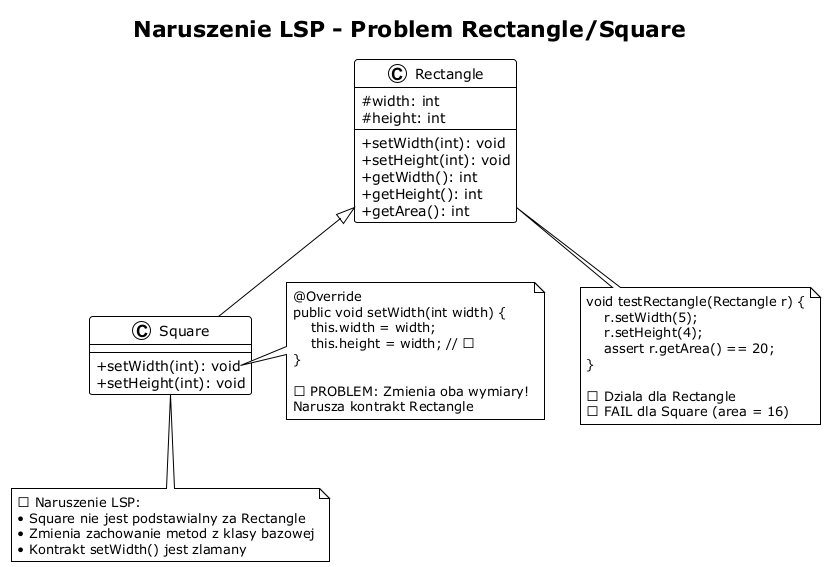

The diagram above was rendered by PlantUML. Its source (embedded in the PNG):
@startuml lsp_rectangle_problem
!theme plain
skinparam classAttributeIconSize 0

title Naruszenie LSP - Problem Rectangle/Square

class Rectangle {
  # width: int
  # height: int
  --
  + setWidth(int): void
  + setHeight(int): void
  + getWidth(): int
  + getHeight(): int
  + getArea(): int
}

class Square extends Rectangle {
  + setWidth(int): void
  + setHeight(int): void
}

note right of Square::setWidth
  @Override
  public void setWidth(int width) {
      this.width = width;
      this.height = width; // ❌
  }

  ❌ PROBLEM: Zmienia oba wymiary!
  Narusza kontrakt Rectangle
end note

note bottom of Rectangle
  void testRectangle(Rectangle r) {
      r.setWidth(5);
      r.setHeight(4);
      assert r.getArea() == 20;
  }

  ✅ Dziala dla Rectangle
  ❌ FAIL dla Square (area = 16)
end note

note bottom of Square
  ❌ Naruszenie LSP:
  • Square nie jest podstawialny za Rectangle
  • Zmienia zachowanie metod z klasy bazowej
  • Kontrakt setWidth() jest zlamany
end note

@enduml